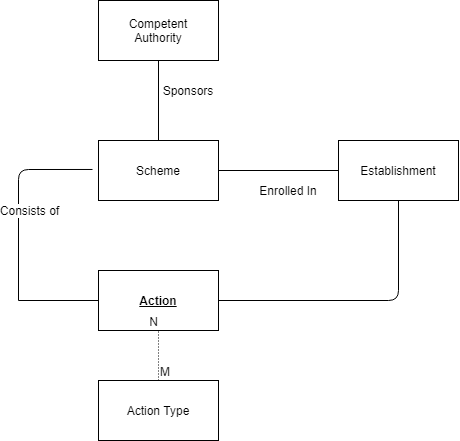

The diagram above was exported from draw.io. Its source (the exported page's mxGraphModel, read from the mxfile embedded in the PNG):
<mxGraphModel dx="653" dy="743" grid="1" gridSize="10" guides="1" tooltips="1" connect="1" arrows="1" fold="1" page="1" pageScale="1" pageWidth="827" pageHeight="1169" math="0" shadow="0">
  <root>
    <mxCell id="WIyWlLk6GJQsqaUBKTNV-0" />
    <mxCell id="WIyWlLk6GJQsqaUBKTNV-1" parent="WIyWlLk6GJQsqaUBKTNV-0" />
    <mxCell id="8JdgNKyFn9PyIBuvd6aE-0" value="Scheme" style="rounded=0;whiteSpace=wrap;html=1;" parent="WIyWlLk6GJQsqaUBKTNV-1" vertex="1">
      <mxGeometry x="360" y="360" width="120" height="60" as="geometry" />
    </mxCell>
    <mxCell id="8JdgNKyFn9PyIBuvd6aE-3" value="Action Type" style="rounded=0;whiteSpace=wrap;html=1;" parent="WIyWlLk6GJQsqaUBKTNV-1" vertex="1">
      <mxGeometry x="360" y="600" width="120" height="60" as="geometry" />
    </mxCell>
    <mxCell id="8JdgNKyFn9PyIBuvd6aE-4" value="Establishment" style="rounded=0;whiteSpace=wrap;html=1;" parent="WIyWlLk6GJQsqaUBKTNV-1" vertex="1">
      <mxGeometry x="600" y="360" width="120" height="60" as="geometry" />
    </mxCell>
    <mxCell id="8JdgNKyFn9PyIBuvd6aE-5" value="Competent&lt;br&gt;Authority" style="rounded=0;whiteSpace=wrap;html=1;" parent="WIyWlLk6GJQsqaUBKTNV-1" vertex="1">
      <mxGeometry x="360" y="220" width="120" height="60" as="geometry" />
    </mxCell>
    <mxCell id="8JdgNKyFn9PyIBuvd6aE-13" value="" style="endArrow=none;html=1;exitX=0;exitY=0.5;exitDx=0;exitDy=0;" parent="WIyWlLk6GJQsqaUBKTNV-1" source="s0wDA1N2UTkK5sj7SJFp-0" edge="1">
      <mxGeometry width="50" height="50" relative="1" as="geometry">
        <mxPoint x="440" y="495" as="sourcePoint" />
        <mxPoint x="280" y="520" as="targetPoint" />
        <Array as="points" />
      </mxGeometry>
    </mxCell>
    <mxCell id="8JdgNKyFn9PyIBuvd6aE-19" value="" style="endArrow=none;html=1;entryX=-0.05;entryY=0.483;entryDx=0;entryDy=0;entryPerimeter=0;" parent="WIyWlLk6GJQsqaUBKTNV-1" target="8JdgNKyFn9PyIBuvd6aE-0" edge="1">
      <mxGeometry width="50" height="50" relative="1" as="geometry">
        <mxPoint x="280" y="520" as="sourcePoint" />
        <mxPoint x="250" y="420" as="targetPoint" />
        <Array as="points">
          <mxPoint x="280" y="389" />
        </Array>
      </mxGeometry>
    </mxCell>
    <mxCell id="8JdgNKyFn9PyIBuvd6aE-20" value="Consists of" style="text;html=1;align=center;verticalAlign=middle;resizable=0;points=[];labelBackgroundColor=#ffffff;" parent="8JdgNKyFn9PyIBuvd6aE-19" vertex="1" connectable="0">
      <mxGeometry x="0.4" y="-6" relative="1" as="geometry">
        <mxPoint x="-3" y="35" as="offset" />
      </mxGeometry>
    </mxCell>
    <mxCell id="8JdgNKyFn9PyIBuvd6aE-24" value="" style="endArrow=none;html=1;exitX=1;exitY=0.5;exitDx=0;exitDy=0;entryX=0.5;entryY=1;entryDx=0;entryDy=0;" parent="WIyWlLk6GJQsqaUBKTNV-1" source="s0wDA1N2UTkK5sj7SJFp-0" edge="1" target="8JdgNKyFn9PyIBuvd6aE-4">
      <mxGeometry width="50" height="50" relative="1" as="geometry">
        <mxPoint x="560" y="504.375" as="sourcePoint" />
        <mxPoint x="660" y="520" as="targetPoint" />
        <Array as="points">
          <mxPoint x="660" y="520" />
        </Array>
      </mxGeometry>
    </mxCell>
    <mxCell id="8JdgNKyFn9PyIBuvd6aE-25" style="edgeStyle=none;rounded=0;orthogonalLoop=1;jettySize=auto;html=1;entryX=1;entryY=0.5;entryDx=0;entryDy=0;" parent="WIyWlLk6GJQsqaUBKTNV-1" edge="1">
      <mxGeometry relative="1" as="geometry">
        <mxPoint x="560" y="495" as="sourcePoint" />
        <mxPoint x="560" y="495" as="targetPoint" />
      </mxGeometry>
    </mxCell>
    <mxCell id="8JdgNKyFn9PyIBuvd6aE-27" value="" style="endArrow=none;html=1;entryX=0;entryY=0.5;entryDx=0;entryDy=0;exitX=1;exitY=0.5;exitDx=0;exitDy=0;" parent="WIyWlLk6GJQsqaUBKTNV-1" edge="1">
      <mxGeometry width="50" height="50" relative="1" as="geometry">
        <mxPoint x="480" y="390" as="sourcePoint" />
        <mxPoint x="600" y="390" as="targetPoint" />
      </mxGeometry>
    </mxCell>
    <mxCell id="8JdgNKyFn9PyIBuvd6aE-29" value="Enrolled In" style="text;html=1;strokeColor=none;fillColor=none;align=center;verticalAlign=middle;whiteSpace=wrap;rounded=0;" parent="WIyWlLk6GJQsqaUBKTNV-1" vertex="1">
      <mxGeometry x="520" y="400" width="60" height="20" as="geometry" />
    </mxCell>
    <mxCell id="8JdgNKyFn9PyIBuvd6aE-32" value="" style="endArrow=none;html=1;entryX=0.5;entryY=1;entryDx=0;entryDy=0;exitX=0.5;exitY=0;exitDx=0;exitDy=0;" parent="WIyWlLk6GJQsqaUBKTNV-1" source="8JdgNKyFn9PyIBuvd6aE-0" target="8JdgNKyFn9PyIBuvd6aE-5" edge="1">
      <mxGeometry width="50" height="50" relative="1" as="geometry">
        <mxPoint x="420" y="470" as="sourcePoint" />
        <mxPoint x="470" y="420" as="targetPoint" />
      </mxGeometry>
    </mxCell>
    <mxCell id="8JdgNKyFn9PyIBuvd6aE-33" value="Sponsors" style="text;html=1;strokeColor=none;fillColor=none;align=center;verticalAlign=middle;whiteSpace=wrap;rounded=0;" parent="WIyWlLk6GJQsqaUBKTNV-1" vertex="1">
      <mxGeometry x="430" y="300" width="40" height="20" as="geometry" />
    </mxCell>
    <mxCell id="s0wDA1N2UTkK5sj7SJFp-0" value="&lt;b&gt;&lt;u&gt;Action&lt;/u&gt;&lt;/b&gt;" style="rounded=0;whiteSpace=wrap;html=1;" vertex="1" parent="WIyWlLk6GJQsqaUBKTNV-1">
      <mxGeometry x="360" y="490" width="120" height="60" as="geometry" />
    </mxCell>
    <mxCell id="s0wDA1N2UTkK5sj7SJFp-2" value="" style="endArrow=none;html=1;rounded=0;dashed=1;dashPattern=1 2;entryX=0.5;entryY=1;entryDx=0;entryDy=0;" edge="1" parent="WIyWlLk6GJQsqaUBKTNV-1" source="8JdgNKyFn9PyIBuvd6aE-3" target="s0wDA1N2UTkK5sj7SJFp-0">
      <mxGeometry relative="1" as="geometry">
        <mxPoint x="420" y="590" as="sourcePoint" />
        <mxPoint x="650" y="480" as="targetPoint" />
      </mxGeometry>
    </mxCell>
    <mxCell id="s0wDA1N2UTkK5sj7SJFp-3" value="M" style="resizable=0;html=1;align=left;verticalAlign=bottom;" connectable="0" vertex="1" parent="s0wDA1N2UTkK5sj7SJFp-2">
      <mxGeometry x="-1" relative="1" as="geometry" />
    </mxCell>
    <mxCell id="s0wDA1N2UTkK5sj7SJFp-4" value="N" style="resizable=0;html=1;align=right;verticalAlign=bottom;" connectable="0" vertex="1" parent="s0wDA1N2UTkK5sj7SJFp-2">
      <mxGeometry x="1" relative="1" as="geometry" />
    </mxCell>
  </root>
</mxGraphModel>